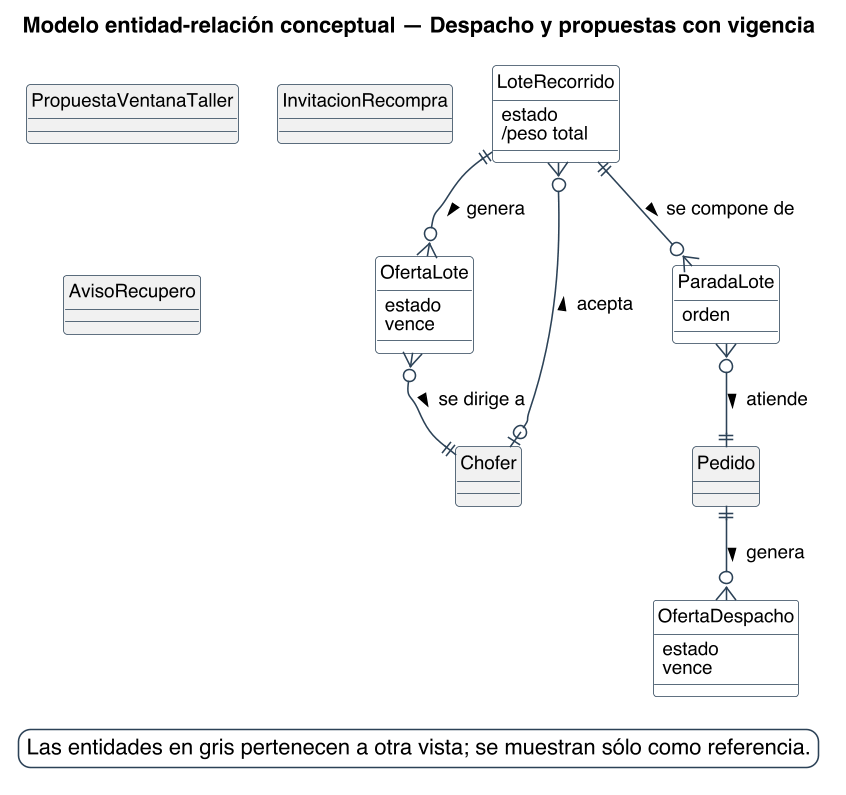

The diagram above was rendered by PlantUML. Its source (embedded in the PNG):
@startuml
title Modelo entidad-relación conceptual — Despacho y propuestas con vigencia
skinparam backgroundColor #FFFFFF
skinparam shadowing false
skinparam defaultFontName Helvetica
skinparam defaultFontSize 12
skinparam dpi 150
skinparam class {
  BorderColor #2C4257
  BackgroundColor #FFFFFF
  ArrowColor #2C4257
  FontSize 12
}
skinparam entity<<ajena>> {
  BackgroundColor #F1F1F1
  BorderColor #8A97A3
  FontColor #55616C
}
skinparam class<<propuesto>> {
  BorderColor #1F5E8C
  BackgroundColor #E4EDF4
}
skinparam legendBackgroundColor #FFFFFF
skinparam legendBorderColor #2C4257

hide circle

skinparam nodesep 25
skinparam ranksep 45

entity OfertaDespacho {
  {field} estado
  {field} vence
}
entity OfertaLote {
  {field} estado
  {field} vence
}
entity LoteRecorrido {
  {field} estado
  {field} /peso total
}
entity ParadaLote {
  {field} orden
}
entity PropuestaVentanaTaller #F1F1F1 {
}
entity InvitacionRecompra #F1F1F1 {
}
entity AvisoRecupero #F1F1F1 {
}
entity Pedido #F1F1F1 {
}
entity Chofer #F1F1F1 {
}

Chofer |o--o{ LoteRecorrido : acepta >
Pedido ||--o{ OfertaDespacho : genera >
LoteRecorrido ||--o{ OfertaLote : genera >
OfertaLote }o--|| Chofer : se dirige a >
LoteRecorrido ||--o{ ParadaLote : se compone de >
ParadaLote }o--|| Pedido : atiende >

legend bottom right
  Las entidades en gris pertenecen a otra vista; se muestran sólo como referencia.
endlegend
@enduml